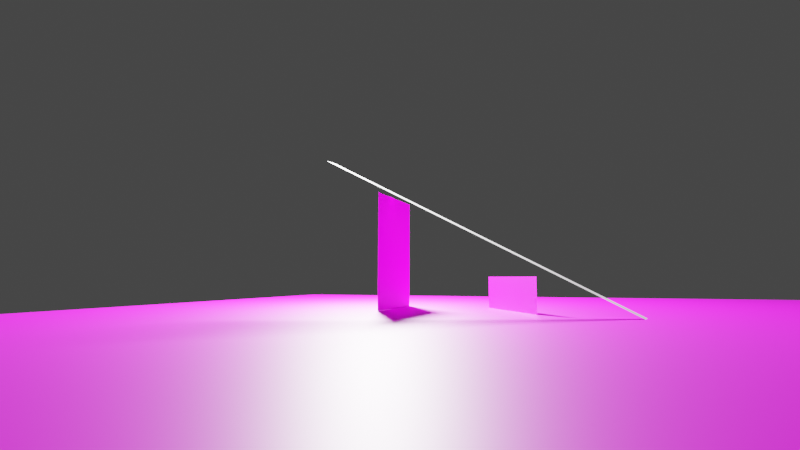 # Source: scene.blend  (saved by Blender 2.93.20; exported with 4.5.12 LTS)
import bpy
from mathutils import Matrix  # noqa: F401  (used for matrix-valued properties, if any)

bpy.ops.wm.read_factory_settings(use_empty=True)
scene = bpy.context.scene
scene.name = 'Scene'

# ---- collections
col_collection = bpy.data.collections.new('Collection'); scene.collection.children.link(col_collection)

# ---- images (referenced by path relative to the original .blend; pixels are not part of the script)
import os
ASSET_DIR = os.environ.get("B2B_ASSET_DIR", "")  # directory of the original .blend (textures are referenced by path, not embedded)
HERE = os.path.dirname(os.path.abspath(__file__))  # packed textures are extracted next to this script under _unpacked/

def load_image(name, relpath, width, height, colorspace="sRGB"):
    """Load a texture the original file referenced (path relative to the .blend, or extracted next to this script)."""
    p = next((c for c in (os.path.join(HERE, relpath), os.path.join(ASSET_DIR, relpath)) if relpath and os.path.exists(c)), "")
    if p:
        img = bpy.data.images.load(p, check_existing=True)
        img.name = name
    else:  # same state as the original file: an image datablock whose file is absent (Cycles renders it pink)
        img = bpy.data.images.new(name, width, height)
        img.source = "FILE"
        img.filepath = "//" + (relpath or name)
    img.colorspace_settings.name = colorspace
    return img
img_floor_texture_jpg = load_image('Floor Texture.jpg', 'Floor Texture.jpg', 1024, 1024, 'sRGB')
img_book_texture_jpg = load_image('Book Texture.jpg', 'Book Texture.jpg', 1024, 1024, 'sRGB')
img_boxtexture_jpg = load_image('BoxTexture.jpg', 'BoxTexture.jpg', 1024, 1024, 'sRGB')

# ---- materials (node trees are filled in below, after node groups)
mat_material_001 = bpy.data.materials.new('Material.001')
mat_material_001.use_transparent_shadow = False
mat_material = bpy.data.materials.new('Material')
mat_material.alpha_threshold = 0.0
mat_material.use_transparent_shadow = False
mat_material.line_color = (0.0, 0.0, 0.0, 1.0)
mat_material_002 = bpy.data.materials.new('Material.002')
mat_material_002.use_transparent_shadow = False

# ---- material node trees
mat_material_001.use_nodes = True; mat_material_001.node_tree.nodes.clear()
_N = mat_material_001.node_tree.nodes; _L = mat_material_001.node_tree.links
n0 = _N.new('ShaderNodeOutputMaterial'); n0.name = 'Material Output'; n0.location = (582, 300)
n1 = _N.new('NodeUndefined'); n1.name = 'Pbrt Matte'; n1.location = (228, 334)
n2 = _N.new('ShaderNodeTexImage'); n2.name = 'Image Texture'; n2.location = (-312, 245)
n2.image = img_floor_texture_jpg
n3 = _N.new('ShaderNodeBsdfPrincipled'); n3.name = 'Principled BSDF'; n3.location = (41, 133)
n3.distribution = 'GGX'
n3.subsurface_method = 'BURLEY'
n3.inputs[3].default_value = 1.45
n3.inputs[27].default_value = (0.0, 0.0, 0.0, 1.0)
n3.inputs[28].default_value = 1.0
_L.new(n2.outputs[0], n3.inputs[0])
_L.new(n2.outputs[0], n1.inputs[0])
_L.new(n3.outputs[0], n0.inputs[0])
n0.is_active_output = True
mat_material.use_nodes = True; mat_material.node_tree.nodes.clear()
_N = mat_material.node_tree.nodes; _L = mat_material.node_tree.links
n0 = _N.new('ShaderNodeTexImage'); n0.name = 'Image Texture'; n0.location = (-246, 243)
n0.image = img_book_texture_jpg
n1 = _N.new('NodeUndefined'); n1.name = 'Pbrt Matte'; n1.location = (55, 410)
n2 = _N.new('ShaderNodeOutputMaterial'); n2.name = 'Material Output'; n2.location = (453, 316)
n3 = _N.new('ShaderNodeBsdfPrincipled'); n3.name = 'Principled BSDF'; n3.location = (86, 220)
n3.distribution = 'GGX'
n3.subsurface_method = 'BURLEY'
n3.inputs[3].default_value = 1.45
n3.inputs[27].default_value = (0.0, 0.0, 0.0, 1.0)
n3.inputs[28].default_value = 1.0
_L.new(n0.outputs[0], n1.inputs[0])
_L.new(n0.outputs[0], n3.inputs[0])
_L.new(n3.outputs[0], n2.inputs[0])
n2.is_active_output = True
mat_material_002.use_nodes = True; mat_material_002.node_tree.nodes.clear()
_N = mat_material_002.node_tree.nodes; _L = mat_material_002.node_tree.links
n0 = _N.new('ShaderNodeOutputMaterial'); n0.name = 'Material Output'; n0.location = (300, 300)
n1 = _N.new('ShaderNodeTexImage'); n1.name = 'Image Texture'; n1.location = (-364, 257)
n1.image = img_boxtexture_jpg
n2 = _N.new('NodeUndefined'); n2.name = 'Pbrt Matte'; n2.location = (25, 412)
n3 = _N.new('ShaderNodeBsdfPrincipled'); n3.name = 'Principled BSDF'; n3.location = (-3, 232)
n3.distribution = 'GGX'
n3.subsurface_method = 'BURLEY'
n3.inputs[3].default_value = 1.45
n3.inputs[27].default_value = (0.0, 0.0, 0.0, 1.0)
n3.inputs[28].default_value = 1.0
_L.new(n1.outputs[0], n2.inputs[0])
_L.new(n1.outputs[0], n3.inputs[0])
_L.new(n3.outputs[0], n0.inputs[0])
n0.is_active_output = True

# ---- world
world_world = bpy.data.worlds.new('World'); scene.world = world_world
world_world.use_nodes = True; world_world.node_tree.nodes.clear()
_N = world_world.node_tree.nodes; _L = world_world.node_tree.links
n0 = _N.new('ShaderNodeOutputWorld'); n0.name = 'World Output'; n0.location = (300, 300)
n1 = _N.new('ShaderNodeBackground'); n1.name = 'Background'; n1.location = (10, 300)
n1.inputs[0].default_value = (0.05088, 0.05088, 0.05088, 1.0)
_L.new(n1.outputs[0], n0.inputs[0])
n0.is_active_output = True
world_world.color = (0.05088, 0.05088, 0.05088)
world_world.use_sun_shadow = False
world_world.sun_shadow_jitter_overblur = 0.0

# ---- cameras
cam_camera = bpy.data.cameras.new('Camera')
cam_camera.clip_end = 100.0
cam_camera.lens = 23.59
cam_camera.ortho_scale = 7.314

# ---- lights
light_light = bpy.data.lights.new('Light', 'POINT')
light_light.transmission_factor = 0.0
light_light.energy = 1000.0
light_light.shadow_soft_size = 0.1
light_light.shadow_maximum_resolution = 0.006
light_light.use_absolute_resolution = True

# ---- meshes
me_plane = bpy.data.meshes.new('Plane')
me_plane.from_pydata([(-1.0, -1.0, 0.0), (1.0, -1.0, 0.0), (-1.0, 1.0, 0.0), (1.0, 1.0, 0.0)], [], [(0, 1, 3, 2)])
_uv = me_plane.uv_layers.new(name='UVMap')
_uv.uv.foreach_set('vector', [0.0, 0.0, 1.0, 0.0, 1.0, 1.0, 0.0, 1.0])
me_plane.materials.append(mat_material_001)
me_plane.materials.append(mat_material_001)
me_plane.use_remesh_fix_poles = True
me_plane.use_remesh_preserve_attributes = False
me_plane.update()
me_plane_001 = bpy.data.meshes.new('Plane.001')
me_plane_001.from_pydata([(-1.0, -1.0, 0.0), (1.0, -1.0, 0.0), (-1.0, 1.0, 0.0), (1.0, 1.0, 0.0)], [], [(0, 1, 3, 2)])
_uv = me_plane_001.uv_layers.new(name='UVMap')
_uv.uv.foreach_set('vector', [0.0, 0.0, 1.0, 0.0, 1.0, 1.0, 0.0, 1.0])
me_plane_001.materials.append(mat_material)
me_plane_001.materials.append(mat_material)
me_plane_001.use_remesh_fix_poles = True
me_plane_001.use_remesh_preserve_attributes = False
me_plane_001.update()
me_plane_002 = bpy.data.meshes.new('Plane.002')
me_plane_002.from_pydata([(-1.0, -1.0, -7.451e-09), (1.0, -1.0, -7.451e-09), (-1.0, 1.0, -7.451e-09), (1.0, 1.0, -7.451e-09)], [], [(0, 1, 3, 2)])
_uv = me_plane_002.uv_layers.new(name='UVMap')
_uv.uv.foreach_set('vector', [0.0, 0.0, 1.0, 0.0, 1.0, 1.0, 0.0, 1.0])
me_plane_002.materials.append(mat_material_002)
me_plane_002.use_remesh_fix_poles = True
me_plane_002.use_remesh_preserve_attributes = False
me_plane_002.update()
me_plane_003 = bpy.data.meshes.new('Plane.003')
me_plane_003.from_pydata([(-1.0, -1.0, 0.0), (1.0, -1.0, 0.0), (-1.0, 1.0, 0.0), (1.0, 1.0, 0.0)], [], [(0, 1, 3, 2)])
_uv = me_plane_003.uv_layers.new(name='UVMap')
_uv.uv.foreach_set('vector', [0.0, 0.0, 1.0, 0.0, 1.0, 1.0, 0.0, 1.0])
me_plane_003.use_remesh_fix_poles = True
me_plane_003.use_remesh_preserve_attributes = False
me_plane_003.update()

# ---- objects
ob_light = bpy.data.objects.new('Light', light_light)
ob_camera = bpy.data.objects.new('Camera', cam_camera)
ob_ground = bpy.data.objects.new('ground', me_plane)
ob_book = bpy.data.objects.new('Book', me_plane_001)
ob_box = bpy.data.objects.new('box', me_plane_002)
ob_plane = bpy.data.objects.new('Plane', me_plane_003)

# ---- transforms, parenting, visibility, modifiers, constraints
ob_light.location = (-0.9686, 1.005, 1.107)
ob_light.rotation_euler = (0.6503, 0.05522, 1.866)
ob_light.lock_rotations_4d = False
ob_light.empty_display_type = 'ARROWS'
ob_light.color = (0.0, 0.0, 0.0, 0.0)
ob_light.lineart.crease_threshold = 0.0
ob_camera.location = (0.1794, -1.935, 0.13)
ob_camera.rotation_euler = (1.672, 0.0, 0.3264)
ob_camera.lock_rotations_4d = False
ob_camera.empty_display_type = 'ARROWS'
ob_camera.color = (0.0, 0.0, 0.0, 0.0)
ob_camera.display_type = 'WIRE'
ob_camera.lineart.crease_threshold = 0.0
ob_ground.location = (0.0, 0.0, 0.0)
ob_ground.rotation_euler = (0.0, 0.0, 1.571)
ob_ground.scale = (-1.809, -1.809, -1.809)
ob_book.location = (-0.58, 0.24, 0.24)
ob_book.rotation_euler = (1.567, 3.142, 1.553)
ob_book.scale = (0.197, 0.24, 1.0)
ob_book.lock_location = (False, False, True)
ob_book.lock_scale = (True, True, False)
ob_box.location = (-0.0813, 0.2152, 0.068)
ob_box.rotation_euler = (0.0, 1.571, 3.677)
ob_box.scale = (0.068, 0.23, 1.0)
ob_plane.location = (-0.07335, 0.06011, 0.238)
ob_plane.rotation_euler = (-0.03262, 0.4648, -0.283)
ob_plane.scale = (1.0, 0.03, 1.0)

# ---- collection membership
col_collection.objects.link(ob_light)
col_collection.objects.link(ob_camera)
col_collection.objects.link(ob_ground)
col_collection.objects.link(ob_book)
col_collection.objects.link(ob_box)
col_collection.objects.link(ob_plane)

# ---- scene / render settings (as saved in the file)
scene.camera = ob_camera
scene.frame_start = 1; scene.frame_end = 250; scene.frame_set(1)
scene.render.engine = 'BLENDER_EEVEE_NEXT'
scene.cycles.use_denoising = False
scene.cycles.samples = 128
scene.cycles.sampling_pattern = 'TABULATED_SOBOL'
scene.cycles.use_adaptive_sampling = False
scene.cycles.use_light_tree = False
scene.view_settings.view_transform = 'Filmic'
bpy.context.view_layer.update()
